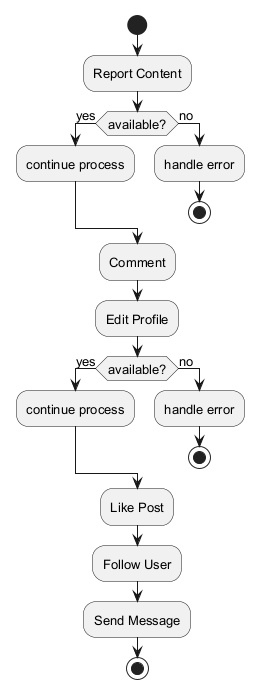

The diagram above was rendered by PlantUML. Its source (embedded in the PNG):
@startuml
skinparam backgroundColor #FFFFFF
skinparam classBackgroundColor #F3E5F5
skinparam classBorderColor #6A1B9A
skinparam defaultFontSize 13
start
:Report Content;
if (available?) then (yes)
:continue process;
else (no)
:handle error;
stop
endif
:Comment;
:Edit Profile;
if (available?) then (yes)
:continue process;
else (no)
:handle error;
stop
endif
:Like Post;
:Follow User;
:Send Message;
stop
@enduml